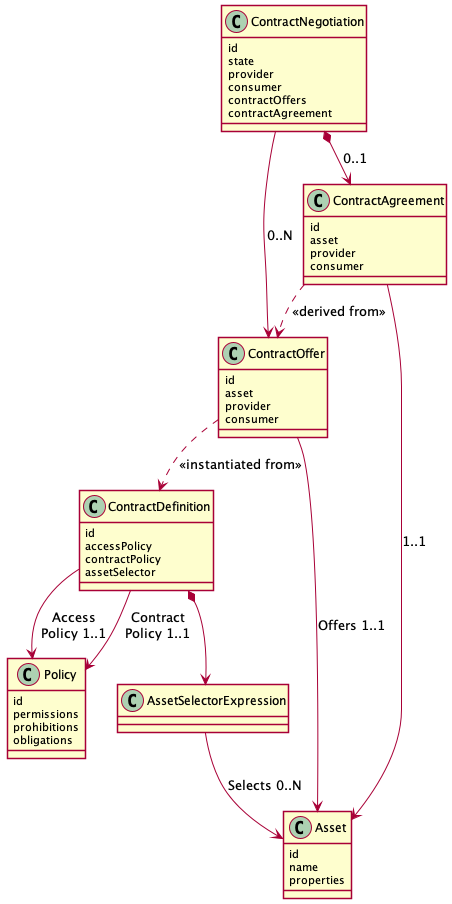

The diagram above was rendered by PlantUML. Its source (embedded in the PNG):
@startuml

!pragma layout smetana

skinParam NoteBackgroundColor WhiteSmoke
skinParam NoteFontColor Black
skinParam ParticipantBackgroundColor WhiteSmoke
skinParam ActorBackgroundColor WhiteSmoke
skinParam AgentBackgroundColor White
skinParam AgentBorderColor SkyBlue
skinparam shadowing false

!define ConsumerColor f8f2ff
!define ProviderColor d9edff
!define WarningColor Business
!define LeadColor Technology

class ContractDefinition {
    id
    accessPolicy
    contractPolicy
    assetSelector
}

class Policy {
  id
  permissions
  prohibitions
  obligations
}

class  AssetSelectorExpression

class Asset {
    id
    name
    properties
}

class ContractOffer {
    id
    asset
    provider
    consumer
}

class ContractAgreement {
    id
    asset
    provider
    consumer
}

class ContractNegotiation {
    id
    state
    provider
    consumer
    contractOffers
    contractAgreement
}

ContractDefinition *-->  AssetSelectorExpression
ContractDefinition -->  Policy : Access\nPolicy 1..1
ContractDefinition -->  Policy : Contract\nPolicy 1..1
AssetSelectorExpression -->Asset : Selects 0..N
ContractOffer -[dashed]-> ContractDefinition : <<instantiated from>>
ContractOffer --> Asset : Offers 1..1

ContractNegotiation *-->ContractAgreement: 0..1
ContractNegotiation --> ContractOffer : 0..N
ContractAgreement  -[dashed]-> ContractOffer : <<derived from>>
ContractAgreement --> Asset : 1..1

@enduml